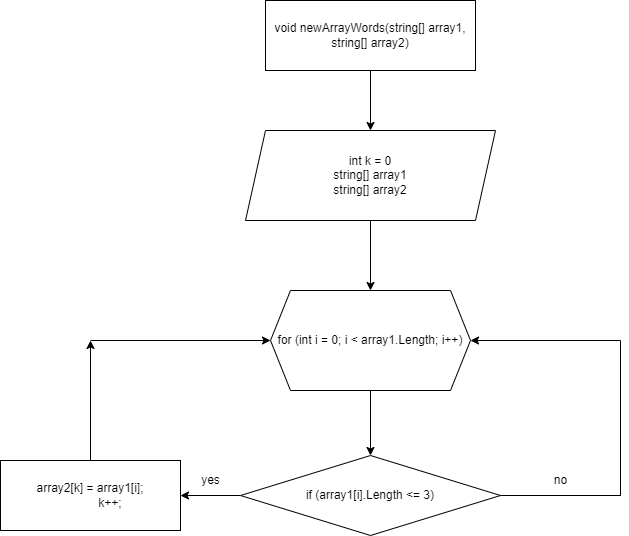

The diagram above was exported from draw.io. Its source (the exported page's mxGraphModel, read from the mxfile embedded in the PNG):
<mxGraphModel dx="1194" dy="734" grid="1" gridSize="10" guides="1" tooltips="1" connect="1" arrows="1" fold="1" page="1" pageScale="1" pageWidth="827" pageHeight="1169" math="0" shadow="0">
  <root>
    <mxCell id="0" />
    <mxCell id="1" parent="0" />
    <mxCell id="33D7o-kPMzVpIVkguRrM-8" value="" style="edgeStyle=orthogonalEdgeStyle;rounded=0;orthogonalLoop=1;jettySize=auto;html=1;" edge="1" parent="1" source="33D7o-kPMzVpIVkguRrM-1" target="33D7o-kPMzVpIVkguRrM-2">
      <mxGeometry relative="1" as="geometry" />
    </mxCell>
    <mxCell id="33D7o-kPMzVpIVkguRrM-1" value="void newArrayWords(string[] array1, string[] array2)" style="rounded=0;whiteSpace=wrap;html=1;" vertex="1" parent="1">
      <mxGeometry x="325" y="50" width="210" height="70" as="geometry" />
    </mxCell>
    <mxCell id="33D7o-kPMzVpIVkguRrM-7" value="" style="edgeStyle=orthogonalEdgeStyle;rounded=0;orthogonalLoop=1;jettySize=auto;html=1;" edge="1" parent="1" source="33D7o-kPMzVpIVkguRrM-2" target="33D7o-kPMzVpIVkguRrM-5">
      <mxGeometry relative="1" as="geometry" />
    </mxCell>
    <mxCell id="33D7o-kPMzVpIVkguRrM-2" value="&lt;div&gt;int k = 0&lt;/div&gt;string[] array1&lt;br&gt;string[] array2" style="shape=parallelogram;perimeter=parallelogramPerimeter;whiteSpace=wrap;html=1;fixedSize=1;" vertex="1" parent="1">
      <mxGeometry x="305" y="180" width="250" height="90" as="geometry" />
    </mxCell>
    <mxCell id="33D7o-kPMzVpIVkguRrM-10" value="" style="edgeStyle=orthogonalEdgeStyle;rounded=0;orthogonalLoop=1;jettySize=auto;html=1;" edge="1" parent="1" source="33D7o-kPMzVpIVkguRrM-4" target="33D7o-kPMzVpIVkguRrM-9">
      <mxGeometry relative="1" as="geometry" />
    </mxCell>
    <mxCell id="33D7o-kPMzVpIVkguRrM-4" value="if (array1[i].Length &amp;lt;= 3)" style="rhombus;whiteSpace=wrap;html=1;" vertex="1" parent="1">
      <mxGeometry x="300" y="505" width="260" height="80" as="geometry" />
    </mxCell>
    <mxCell id="33D7o-kPMzVpIVkguRrM-6" value="" style="edgeStyle=orthogonalEdgeStyle;rounded=0;orthogonalLoop=1;jettySize=auto;html=1;" edge="1" parent="1" source="33D7o-kPMzVpIVkguRrM-5" target="33D7o-kPMzVpIVkguRrM-4">
      <mxGeometry relative="1" as="geometry" />
    </mxCell>
    <mxCell id="33D7o-kPMzVpIVkguRrM-5" value="for (int i = 0; i &amp;lt; array1.Length; i++)" style="shape=hexagon;perimeter=hexagonPerimeter2;whiteSpace=wrap;html=1;fixedSize=1;" vertex="1" parent="1">
      <mxGeometry x="330" y="340" width="200" height="100" as="geometry" />
    </mxCell>
    <mxCell id="33D7o-kPMzVpIVkguRrM-9" value="array2[k] = array1[i];&#10;            k++;" style="rounded=0;whiteSpace=wrap;html=1;" vertex="1" parent="1">
      <mxGeometry x="60" y="510" width="180" height="70" as="geometry" />
    </mxCell>
    <mxCell id="33D7o-kPMzVpIVkguRrM-13" value="" style="endArrow=classic;html=1;rounded=0;entryX=1;entryY=0.5;entryDx=0;entryDy=0;" edge="1" parent="1" target="33D7o-kPMzVpIVkguRrM-5">
      <mxGeometry width="50" height="50" relative="1" as="geometry">
        <mxPoint x="680" y="390" as="sourcePoint" />
        <mxPoint x="440" y="530" as="targetPoint" />
      </mxGeometry>
    </mxCell>
    <mxCell id="33D7o-kPMzVpIVkguRrM-14" value="yes" style="text;html=1;align=center;verticalAlign=middle;resizable=0;points=[];autosize=1;strokeColor=none;fillColor=none;" vertex="1" parent="1">
      <mxGeometry x="250" y="515" width="40" height="30" as="geometry" />
    </mxCell>
    <mxCell id="33D7o-kPMzVpIVkguRrM-15" value="no" style="text;html=1;align=center;verticalAlign=middle;resizable=0;points=[];autosize=1;strokeColor=none;fillColor=none;" vertex="1" parent="1">
      <mxGeometry x="600" y="515" width="40" height="30" as="geometry" />
    </mxCell>
    <mxCell id="33D7o-kPMzVpIVkguRrM-16" value="" style="endArrow=classic;html=1;rounded=0;exitX=0.5;exitY=0;exitDx=0;exitDy=0;" edge="1" parent="1" source="33D7o-kPMzVpIVkguRrM-9">
      <mxGeometry width="50" height="50" relative="1" as="geometry">
        <mxPoint x="390" y="580" as="sourcePoint" />
        <mxPoint x="150" y="390" as="targetPoint" />
      </mxGeometry>
    </mxCell>
    <mxCell id="33D7o-kPMzVpIVkguRrM-17" value="" style="endArrow=classic;html=1;rounded=0;entryX=0;entryY=0.5;entryDx=0;entryDy=0;" edge="1" parent="1" target="33D7o-kPMzVpIVkguRrM-5">
      <mxGeometry width="50" height="50" relative="1" as="geometry">
        <mxPoint x="150" y="390" as="sourcePoint" />
        <mxPoint x="440" y="530" as="targetPoint" />
        <Array as="points" />
      </mxGeometry>
    </mxCell>
    <mxCell id="33D7o-kPMzVpIVkguRrM-22" value="" style="endArrow=none;html=1;rounded=0;exitX=1;exitY=0.5;exitDx=0;exitDy=0;" edge="1" parent="1" source="33D7o-kPMzVpIVkguRrM-4">
      <mxGeometry width="50" height="50" relative="1" as="geometry">
        <mxPoint x="390" y="380" as="sourcePoint" />
        <mxPoint x="680" y="545" as="targetPoint" />
      </mxGeometry>
    </mxCell>
    <mxCell id="33D7o-kPMzVpIVkguRrM-23" value="" style="endArrow=none;html=1;rounded=0;" edge="1" parent="1">
      <mxGeometry width="50" height="50" relative="1" as="geometry">
        <mxPoint x="680" y="550" as="sourcePoint" />
        <mxPoint x="680" y="390" as="targetPoint" />
        <Array as="points">
          <mxPoint x="680" y="550" />
        </Array>
      </mxGeometry>
    </mxCell>
  </root>
</mxGraphModel>